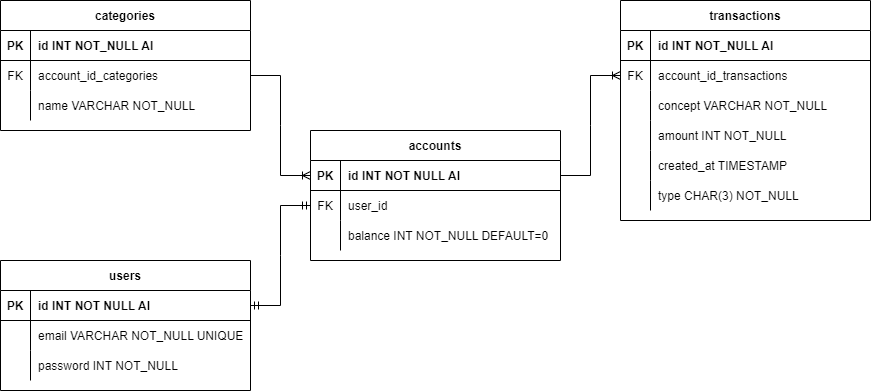

The diagram above was exported from draw.io. Its source (the exported page's mxGraphModel, read from the mxfile embedded in the PNG):
<mxGraphModel dx="1422" dy="747" grid="1" gridSize="10" guides="1" tooltips="1" connect="1" arrows="1" fold="1" page="1" pageScale="1" pageWidth="850" pageHeight="1100" math="0" shadow="0" extFonts="Permanent Marker^https://fonts.googleapis.com/css?family=Permanent+Marker">
  <root>
    <mxCell id="0" />
    <mxCell id="1" parent="0" />
    <mxCell id="C-vyLk0tnHw3VtMMgP7b-2" value="accounts" style="shape=table;startSize=30;container=1;collapsible=1;childLayout=tableLayout;fixedRows=1;rowLines=0;fontStyle=1;align=center;resizeLast=1;" parent="1" vertex="1">
      <mxGeometry x="360" y="190" width="250" height="130" as="geometry" />
    </mxCell>
    <mxCell id="C-vyLk0tnHw3VtMMgP7b-3" value="" style="shape=partialRectangle;collapsible=0;dropTarget=0;pointerEvents=0;fillColor=none;points=[[0,0.5],[1,0.5]];portConstraint=eastwest;top=0;left=0;right=0;bottom=1;" parent="C-vyLk0tnHw3VtMMgP7b-2" vertex="1">
      <mxGeometry y="30" width="250" height="30" as="geometry" />
    </mxCell>
    <mxCell id="C-vyLk0tnHw3VtMMgP7b-4" value="PK" style="shape=partialRectangle;overflow=hidden;connectable=0;fillColor=none;top=0;left=0;bottom=0;right=0;fontStyle=1;" parent="C-vyLk0tnHw3VtMMgP7b-3" vertex="1">
      <mxGeometry width="30" height="30" as="geometry">
        <mxRectangle width="30" height="30" as="alternateBounds" />
      </mxGeometry>
    </mxCell>
    <mxCell id="C-vyLk0tnHw3VtMMgP7b-5" value="id INT NOT NULL AI" style="shape=partialRectangle;overflow=hidden;connectable=0;fillColor=none;top=0;left=0;bottom=0;right=0;align=left;spacingLeft=6;fontStyle=1;" parent="C-vyLk0tnHw3VtMMgP7b-3" vertex="1">
      <mxGeometry x="30" width="220" height="30" as="geometry">
        <mxRectangle width="220" height="30" as="alternateBounds" />
      </mxGeometry>
    </mxCell>
    <mxCell id="C-vyLk0tnHw3VtMMgP7b-6" value="" style="shape=partialRectangle;collapsible=0;dropTarget=0;pointerEvents=0;fillColor=none;points=[[0,0.5],[1,0.5]];portConstraint=eastwest;top=0;left=0;right=0;bottom=0;" parent="C-vyLk0tnHw3VtMMgP7b-2" vertex="1">
      <mxGeometry y="60" width="250" height="30" as="geometry" />
    </mxCell>
    <mxCell id="C-vyLk0tnHw3VtMMgP7b-7" value="FK" style="shape=partialRectangle;overflow=hidden;connectable=0;fillColor=none;top=0;left=0;bottom=0;right=0;" parent="C-vyLk0tnHw3VtMMgP7b-6" vertex="1">
      <mxGeometry width="30" height="30" as="geometry">
        <mxRectangle width="30" height="30" as="alternateBounds" />
      </mxGeometry>
    </mxCell>
    <mxCell id="C-vyLk0tnHw3VtMMgP7b-8" value="user_id" style="shape=partialRectangle;overflow=hidden;connectable=0;fillColor=none;top=0;left=0;bottom=0;right=0;align=left;spacingLeft=6;" parent="C-vyLk0tnHw3VtMMgP7b-6" vertex="1">
      <mxGeometry x="30" width="220" height="30" as="geometry">
        <mxRectangle width="220" height="30" as="alternateBounds" />
      </mxGeometry>
    </mxCell>
    <mxCell id="D_WCiH1fodyWrlFulHK--5" value="" style="shape=partialRectangle;collapsible=0;dropTarget=0;pointerEvents=0;fillColor=none;points=[[0,0.5],[1,0.5]];portConstraint=eastwest;top=0;left=0;right=0;bottom=0;" parent="C-vyLk0tnHw3VtMMgP7b-2" vertex="1">
      <mxGeometry y="90" width="250" height="30" as="geometry" />
    </mxCell>
    <mxCell id="D_WCiH1fodyWrlFulHK--6" value="" style="shape=partialRectangle;overflow=hidden;connectable=0;fillColor=none;top=0;left=0;bottom=0;right=0;" parent="D_WCiH1fodyWrlFulHK--5" vertex="1">
      <mxGeometry width="30" height="30" as="geometry">
        <mxRectangle width="30" height="30" as="alternateBounds" />
      </mxGeometry>
    </mxCell>
    <mxCell id="D_WCiH1fodyWrlFulHK--7" value="balance INT NOT_NULL DEFAULT=0" style="shape=partialRectangle;overflow=hidden;connectable=0;fillColor=none;top=0;left=0;bottom=0;right=0;align=left;spacingLeft=6;" parent="D_WCiH1fodyWrlFulHK--5" vertex="1">
      <mxGeometry x="30" width="220" height="30" as="geometry">
        <mxRectangle width="220" height="30" as="alternateBounds" />
      </mxGeometry>
    </mxCell>
    <mxCell id="C-vyLk0tnHw3VtMMgP7b-13" value="transactions" style="shape=table;startSize=30;container=1;collapsible=1;childLayout=tableLayout;fixedRows=1;rowLines=0;fontStyle=1;align=center;resizeLast=1;" parent="1" vertex="1">
      <mxGeometry x="670" y="60" width="250" height="220" as="geometry" />
    </mxCell>
    <mxCell id="C-vyLk0tnHw3VtMMgP7b-14" value="" style="shape=partialRectangle;collapsible=0;dropTarget=0;pointerEvents=0;fillColor=none;points=[[0,0.5],[1,0.5]];portConstraint=eastwest;top=0;left=0;right=0;bottom=1;" parent="C-vyLk0tnHw3VtMMgP7b-13" vertex="1">
      <mxGeometry y="30" width="250" height="30" as="geometry" />
    </mxCell>
    <mxCell id="C-vyLk0tnHw3VtMMgP7b-15" value="PK" style="shape=partialRectangle;overflow=hidden;connectable=0;fillColor=none;top=0;left=0;bottom=0;right=0;fontStyle=1;" parent="C-vyLk0tnHw3VtMMgP7b-14" vertex="1">
      <mxGeometry width="30" height="30" as="geometry">
        <mxRectangle width="30" height="30" as="alternateBounds" />
      </mxGeometry>
    </mxCell>
    <mxCell id="C-vyLk0tnHw3VtMMgP7b-16" value="id INT NOT_NULL AI" style="shape=partialRectangle;overflow=hidden;connectable=0;fillColor=none;top=0;left=0;bottom=0;right=0;align=left;spacingLeft=6;fontStyle=1;" parent="C-vyLk0tnHw3VtMMgP7b-14" vertex="1">
      <mxGeometry x="30" width="220" height="30" as="geometry">
        <mxRectangle width="220" height="30" as="alternateBounds" />
      </mxGeometry>
    </mxCell>
    <mxCell id="C-vyLk0tnHw3VtMMgP7b-17" value="" style="shape=partialRectangle;collapsible=0;dropTarget=0;pointerEvents=0;fillColor=none;points=[[0,0.5],[1,0.5]];portConstraint=eastwest;top=0;left=0;right=0;bottom=0;" parent="C-vyLk0tnHw3VtMMgP7b-13" vertex="1">
      <mxGeometry y="60" width="250" height="30" as="geometry" />
    </mxCell>
    <mxCell id="C-vyLk0tnHw3VtMMgP7b-18" value="FK" style="shape=partialRectangle;overflow=hidden;connectable=0;fillColor=none;top=0;left=0;bottom=0;right=0;" parent="C-vyLk0tnHw3VtMMgP7b-17" vertex="1">
      <mxGeometry width="30" height="30" as="geometry">
        <mxRectangle width="30" height="30" as="alternateBounds" />
      </mxGeometry>
    </mxCell>
    <mxCell id="C-vyLk0tnHw3VtMMgP7b-19" value="account_id_transactions" style="shape=partialRectangle;overflow=hidden;connectable=0;fillColor=none;top=0;left=0;bottom=0;right=0;align=left;spacingLeft=6;" parent="C-vyLk0tnHw3VtMMgP7b-17" vertex="1">
      <mxGeometry x="30" width="220" height="30" as="geometry">
        <mxRectangle width="220" height="30" as="alternateBounds" />
      </mxGeometry>
    </mxCell>
    <mxCell id="D_WCiH1fodyWrlFulHK--25" value="" style="shape=partialRectangle;collapsible=0;dropTarget=0;pointerEvents=0;fillColor=none;points=[[0,0.5],[1,0.5]];portConstraint=eastwest;top=0;left=0;right=0;bottom=0;" parent="C-vyLk0tnHw3VtMMgP7b-13" vertex="1">
      <mxGeometry y="90" width="250" height="30" as="geometry" />
    </mxCell>
    <mxCell id="D_WCiH1fodyWrlFulHK--26" value="" style="shape=partialRectangle;overflow=hidden;connectable=0;fillColor=none;top=0;left=0;bottom=0;right=0;" parent="D_WCiH1fodyWrlFulHK--25" vertex="1">
      <mxGeometry width="30" height="30" as="geometry">
        <mxRectangle width="30" height="30" as="alternateBounds" />
      </mxGeometry>
    </mxCell>
    <mxCell id="D_WCiH1fodyWrlFulHK--27" value="concept VARCHAR NOT_NULL" style="shape=partialRectangle;overflow=hidden;connectable=0;fillColor=none;top=0;left=0;bottom=0;right=0;align=left;spacingLeft=6;" parent="D_WCiH1fodyWrlFulHK--25" vertex="1">
      <mxGeometry x="30" width="220" height="30" as="geometry">
        <mxRectangle width="220" height="30" as="alternateBounds" />
      </mxGeometry>
    </mxCell>
    <mxCell id="D_WCiH1fodyWrlFulHK--28" value="" style="shape=partialRectangle;collapsible=0;dropTarget=0;pointerEvents=0;fillColor=none;points=[[0,0.5],[1,0.5]];portConstraint=eastwest;top=0;left=0;right=0;bottom=0;" parent="C-vyLk0tnHw3VtMMgP7b-13" vertex="1">
      <mxGeometry y="120" width="250" height="30" as="geometry" />
    </mxCell>
    <mxCell id="D_WCiH1fodyWrlFulHK--29" value="" style="shape=partialRectangle;overflow=hidden;connectable=0;fillColor=none;top=0;left=0;bottom=0;right=0;" parent="D_WCiH1fodyWrlFulHK--28" vertex="1">
      <mxGeometry width="30" height="30" as="geometry">
        <mxRectangle width="30" height="30" as="alternateBounds" />
      </mxGeometry>
    </mxCell>
    <mxCell id="D_WCiH1fodyWrlFulHK--30" value="amount INT NOT_NULL" style="shape=partialRectangle;overflow=hidden;connectable=0;fillColor=none;top=0;left=0;bottom=0;right=0;align=left;spacingLeft=6;" parent="D_WCiH1fodyWrlFulHK--28" vertex="1">
      <mxGeometry x="30" width="220" height="30" as="geometry">
        <mxRectangle width="220" height="30" as="alternateBounds" />
      </mxGeometry>
    </mxCell>
    <mxCell id="D_WCiH1fodyWrlFulHK--31" value="" style="shape=partialRectangle;collapsible=0;dropTarget=0;pointerEvents=0;fillColor=none;points=[[0,0.5],[1,0.5]];portConstraint=eastwest;top=0;left=0;right=0;bottom=0;" parent="C-vyLk0tnHw3VtMMgP7b-13" vertex="1">
      <mxGeometry y="150" width="250" height="30" as="geometry" />
    </mxCell>
    <mxCell id="D_WCiH1fodyWrlFulHK--32" value="" style="shape=partialRectangle;overflow=hidden;connectable=0;fillColor=none;top=0;left=0;bottom=0;right=0;" parent="D_WCiH1fodyWrlFulHK--31" vertex="1">
      <mxGeometry width="30" height="30" as="geometry">
        <mxRectangle width="30" height="30" as="alternateBounds" />
      </mxGeometry>
    </mxCell>
    <mxCell id="D_WCiH1fodyWrlFulHK--33" value="created_at TIMESTAMP" style="shape=partialRectangle;overflow=hidden;connectable=0;fillColor=none;top=0;left=0;bottom=0;right=0;align=left;spacingLeft=6;" parent="D_WCiH1fodyWrlFulHK--31" vertex="1">
      <mxGeometry x="30" width="220" height="30" as="geometry">
        <mxRectangle width="220" height="30" as="alternateBounds" />
      </mxGeometry>
    </mxCell>
    <mxCell id="D_WCiH1fodyWrlFulHK--34" value="" style="shape=partialRectangle;collapsible=0;dropTarget=0;pointerEvents=0;fillColor=none;points=[[0,0.5],[1,0.5]];portConstraint=eastwest;top=0;left=0;right=0;bottom=0;" parent="C-vyLk0tnHw3VtMMgP7b-13" vertex="1">
      <mxGeometry y="180" width="250" height="30" as="geometry" />
    </mxCell>
    <mxCell id="D_WCiH1fodyWrlFulHK--35" value="" style="shape=partialRectangle;overflow=hidden;connectable=0;fillColor=none;top=0;left=0;bottom=0;right=0;" parent="D_WCiH1fodyWrlFulHK--34" vertex="1">
      <mxGeometry width="30" height="30" as="geometry">
        <mxRectangle width="30" height="30" as="alternateBounds" />
      </mxGeometry>
    </mxCell>
    <mxCell id="D_WCiH1fodyWrlFulHK--36" value="type CHAR(3) NOT_NULL" style="shape=partialRectangle;overflow=hidden;connectable=0;fillColor=none;top=0;left=0;bottom=0;right=0;align=left;spacingLeft=6;" parent="D_WCiH1fodyWrlFulHK--34" vertex="1">
      <mxGeometry x="30" width="220" height="30" as="geometry">
        <mxRectangle width="220" height="30" as="alternateBounds" />
      </mxGeometry>
    </mxCell>
    <mxCell id="C-vyLk0tnHw3VtMMgP7b-23" value="users" style="shape=table;startSize=30;container=1;collapsible=1;childLayout=tableLayout;fixedRows=1;rowLines=0;fontStyle=1;align=center;resizeLast=1;" parent="1" vertex="1">
      <mxGeometry x="50" y="320" width="250" height="130" as="geometry" />
    </mxCell>
    <mxCell id="C-vyLk0tnHw3VtMMgP7b-24" value="" style="shape=partialRectangle;collapsible=0;dropTarget=0;pointerEvents=0;fillColor=none;points=[[0,0.5],[1,0.5]];portConstraint=eastwest;top=0;left=0;right=0;bottom=1;" parent="C-vyLk0tnHw3VtMMgP7b-23" vertex="1">
      <mxGeometry y="30" width="250" height="30" as="geometry" />
    </mxCell>
    <mxCell id="C-vyLk0tnHw3VtMMgP7b-25" value="PK" style="shape=partialRectangle;overflow=hidden;connectable=0;fillColor=none;top=0;left=0;bottom=0;right=0;fontStyle=1;" parent="C-vyLk0tnHw3VtMMgP7b-24" vertex="1">
      <mxGeometry width="30" height="30" as="geometry">
        <mxRectangle width="30" height="30" as="alternateBounds" />
      </mxGeometry>
    </mxCell>
    <mxCell id="C-vyLk0tnHw3VtMMgP7b-26" value="id INT NOT NULL AI" style="shape=partialRectangle;overflow=hidden;connectable=0;fillColor=none;top=0;left=0;bottom=0;right=0;align=left;spacingLeft=6;fontStyle=1;" parent="C-vyLk0tnHw3VtMMgP7b-24" vertex="1">
      <mxGeometry x="30" width="220" height="30" as="geometry">
        <mxRectangle width="220" height="30" as="alternateBounds" />
      </mxGeometry>
    </mxCell>
    <mxCell id="C-vyLk0tnHw3VtMMgP7b-27" value="" style="shape=partialRectangle;collapsible=0;dropTarget=0;pointerEvents=0;fillColor=none;points=[[0,0.5],[1,0.5]];portConstraint=eastwest;top=0;left=0;right=0;bottom=0;" parent="C-vyLk0tnHw3VtMMgP7b-23" vertex="1">
      <mxGeometry y="60" width="250" height="30" as="geometry" />
    </mxCell>
    <mxCell id="C-vyLk0tnHw3VtMMgP7b-28" value="" style="shape=partialRectangle;overflow=hidden;connectable=0;fillColor=none;top=0;left=0;bottom=0;right=0;" parent="C-vyLk0tnHw3VtMMgP7b-27" vertex="1">
      <mxGeometry width="30" height="30" as="geometry">
        <mxRectangle width="30" height="30" as="alternateBounds" />
      </mxGeometry>
    </mxCell>
    <mxCell id="C-vyLk0tnHw3VtMMgP7b-29" value="email VARCHAR NOT_NULL UNIQUE" style="shape=partialRectangle;overflow=hidden;connectable=0;fillColor=none;top=0;left=0;bottom=0;right=0;align=left;spacingLeft=6;" parent="C-vyLk0tnHw3VtMMgP7b-27" vertex="1">
      <mxGeometry x="30" width="220" height="30" as="geometry">
        <mxRectangle width="220" height="30" as="alternateBounds" />
      </mxGeometry>
    </mxCell>
    <mxCell id="D_WCiH1fodyWrlFulHK--1" value="" style="shape=partialRectangle;collapsible=0;dropTarget=0;pointerEvents=0;fillColor=none;points=[[0,0.5],[1,0.5]];portConstraint=eastwest;top=0;left=0;right=0;bottom=0;" parent="C-vyLk0tnHw3VtMMgP7b-23" vertex="1">
      <mxGeometry y="90" width="250" height="30" as="geometry" />
    </mxCell>
    <mxCell id="D_WCiH1fodyWrlFulHK--2" value="" style="shape=partialRectangle;overflow=hidden;connectable=0;fillColor=none;top=0;left=0;bottom=0;right=0;" parent="D_WCiH1fodyWrlFulHK--1" vertex="1">
      <mxGeometry width="30" height="30" as="geometry">
        <mxRectangle width="30" height="30" as="alternateBounds" />
      </mxGeometry>
    </mxCell>
    <mxCell id="D_WCiH1fodyWrlFulHK--3" value="password INT NOT_NULL" style="shape=partialRectangle;overflow=hidden;connectable=0;fillColor=none;top=0;left=0;bottom=0;right=0;align=left;spacingLeft=6;" parent="D_WCiH1fodyWrlFulHK--1" vertex="1">
      <mxGeometry x="30" width="220" height="30" as="geometry">
        <mxRectangle width="220" height="30" as="alternateBounds" />
      </mxGeometry>
    </mxCell>
    <mxCell id="D_WCiH1fodyWrlFulHK--11" value="categories" style="shape=table;startSize=30;container=1;collapsible=1;childLayout=tableLayout;fixedRows=1;rowLines=0;fontStyle=1;align=center;resizeLast=1;" parent="1" vertex="1">
      <mxGeometry x="50" y="60" width="250" height="130" as="geometry" />
    </mxCell>
    <mxCell id="D_WCiH1fodyWrlFulHK--12" value="" style="shape=partialRectangle;collapsible=0;dropTarget=0;pointerEvents=0;fillColor=none;points=[[0,0.5],[1,0.5]];portConstraint=eastwest;top=0;left=0;right=0;bottom=1;" parent="D_WCiH1fodyWrlFulHK--11" vertex="1">
      <mxGeometry y="30" width="250" height="30" as="geometry" />
    </mxCell>
    <mxCell id="D_WCiH1fodyWrlFulHK--13" value="PK" style="shape=partialRectangle;overflow=hidden;connectable=0;fillColor=none;top=0;left=0;bottom=0;right=0;fontStyle=1;" parent="D_WCiH1fodyWrlFulHK--12" vertex="1">
      <mxGeometry width="30" height="30" as="geometry">
        <mxRectangle width="30" height="30" as="alternateBounds" />
      </mxGeometry>
    </mxCell>
    <mxCell id="D_WCiH1fodyWrlFulHK--14" value="id INT NOT_NULL AI" style="shape=partialRectangle;overflow=hidden;connectable=0;fillColor=none;top=0;left=0;bottom=0;right=0;align=left;spacingLeft=6;fontStyle=1;" parent="D_WCiH1fodyWrlFulHK--12" vertex="1">
      <mxGeometry x="30" width="220" height="30" as="geometry">
        <mxRectangle width="220" height="30" as="alternateBounds" />
      </mxGeometry>
    </mxCell>
    <mxCell id="D_WCiH1fodyWrlFulHK--15" value="" style="shape=partialRectangle;collapsible=0;dropTarget=0;pointerEvents=0;fillColor=none;points=[[0,0.5],[1,0.5]];portConstraint=eastwest;top=0;left=0;right=0;bottom=0;" parent="D_WCiH1fodyWrlFulHK--11" vertex="1">
      <mxGeometry y="60" width="250" height="30" as="geometry" />
    </mxCell>
    <mxCell id="D_WCiH1fodyWrlFulHK--16" value="FK" style="shape=partialRectangle;overflow=hidden;connectable=0;fillColor=none;top=0;left=0;bottom=0;right=0;" parent="D_WCiH1fodyWrlFulHK--15" vertex="1">
      <mxGeometry width="30" height="30" as="geometry">
        <mxRectangle width="30" height="30" as="alternateBounds" />
      </mxGeometry>
    </mxCell>
    <mxCell id="D_WCiH1fodyWrlFulHK--17" value="account_id_categories" style="shape=partialRectangle;overflow=hidden;connectable=0;fillColor=none;top=0;left=0;bottom=0;right=0;align=left;spacingLeft=6;" parent="D_WCiH1fodyWrlFulHK--15" vertex="1">
      <mxGeometry x="30" width="220" height="30" as="geometry">
        <mxRectangle width="220" height="30" as="alternateBounds" />
      </mxGeometry>
    </mxCell>
    <mxCell id="dkPaU3OBwugbydQBr-4b-1" value="" style="shape=partialRectangle;collapsible=0;dropTarget=0;pointerEvents=0;fillColor=none;points=[[0,0.5],[1,0.5]];portConstraint=eastwest;top=0;left=0;right=0;bottom=0;" vertex="1" parent="D_WCiH1fodyWrlFulHK--11">
      <mxGeometry y="90" width="250" height="30" as="geometry" />
    </mxCell>
    <mxCell id="dkPaU3OBwugbydQBr-4b-2" value="" style="shape=partialRectangle;overflow=hidden;connectable=0;fillColor=none;top=0;left=0;bottom=0;right=0;" vertex="1" parent="dkPaU3OBwugbydQBr-4b-1">
      <mxGeometry width="30" height="30" as="geometry">
        <mxRectangle width="30" height="30" as="alternateBounds" />
      </mxGeometry>
    </mxCell>
    <mxCell id="dkPaU3OBwugbydQBr-4b-3" value="name VARCHAR NOT_NULL" style="shape=partialRectangle;overflow=hidden;connectable=0;fillColor=none;top=0;left=0;bottom=0;right=0;align=left;spacingLeft=6;" vertex="1" parent="dkPaU3OBwugbydQBr-4b-1">
      <mxGeometry x="30" width="220" height="30" as="geometry">
        <mxRectangle width="220" height="30" as="alternateBounds" />
      </mxGeometry>
    </mxCell>
    <mxCell id="D_WCiH1fodyWrlFulHK--22" value="" style="edgeStyle=entityRelationEdgeStyle;fontSize=12;html=1;endArrow=ERmandOne;startArrow=ERmandOne;rounded=0;exitX=1;exitY=0.5;exitDx=0;exitDy=0;entryX=0;entryY=0.5;entryDx=0;entryDy=0;" parent="1" source="C-vyLk0tnHw3VtMMgP7b-24" target="C-vyLk0tnHw3VtMMgP7b-6" edge="1">
      <mxGeometry width="100" height="100" relative="1" as="geometry">
        <mxPoint x="270" y="610" as="sourcePoint" />
        <mxPoint x="370" y="510" as="targetPoint" />
      </mxGeometry>
    </mxCell>
    <mxCell id="D_WCiH1fodyWrlFulHK--24" value="" style="edgeStyle=entityRelationEdgeStyle;fontSize=12;html=1;endArrow=ERoneToMany;rounded=0;exitX=1;exitY=0.5;exitDx=0;exitDy=0;entryX=0;entryY=0.5;entryDx=0;entryDy=0;" parent="1" source="C-vyLk0tnHw3VtMMgP7b-3" target="C-vyLk0tnHw3VtMMgP7b-17" edge="1">
      <mxGeometry width="100" height="100" relative="1" as="geometry">
        <mxPoint x="190" y="650" as="sourcePoint" />
        <mxPoint x="710" y="330" as="targetPoint" />
      </mxGeometry>
    </mxCell>
    <mxCell id="dkPaU3OBwugbydQBr-4b-4" value="" style="edgeStyle=entityRelationEdgeStyle;fontSize=12;html=1;endArrow=ERoneToMany;rounded=0;exitX=1;exitY=0.5;exitDx=0;exitDy=0;entryX=0;entryY=0.5;entryDx=0;entryDy=0;" edge="1" parent="1" source="D_WCiH1fodyWrlFulHK--15" target="C-vyLk0tnHw3VtMMgP7b-3">
      <mxGeometry width="100" height="100" relative="1" as="geometry">
        <mxPoint x="390" y="550" as="sourcePoint" />
        <mxPoint x="610" y="550" as="targetPoint" />
      </mxGeometry>
    </mxCell>
  </root>
</mxGraphModel>